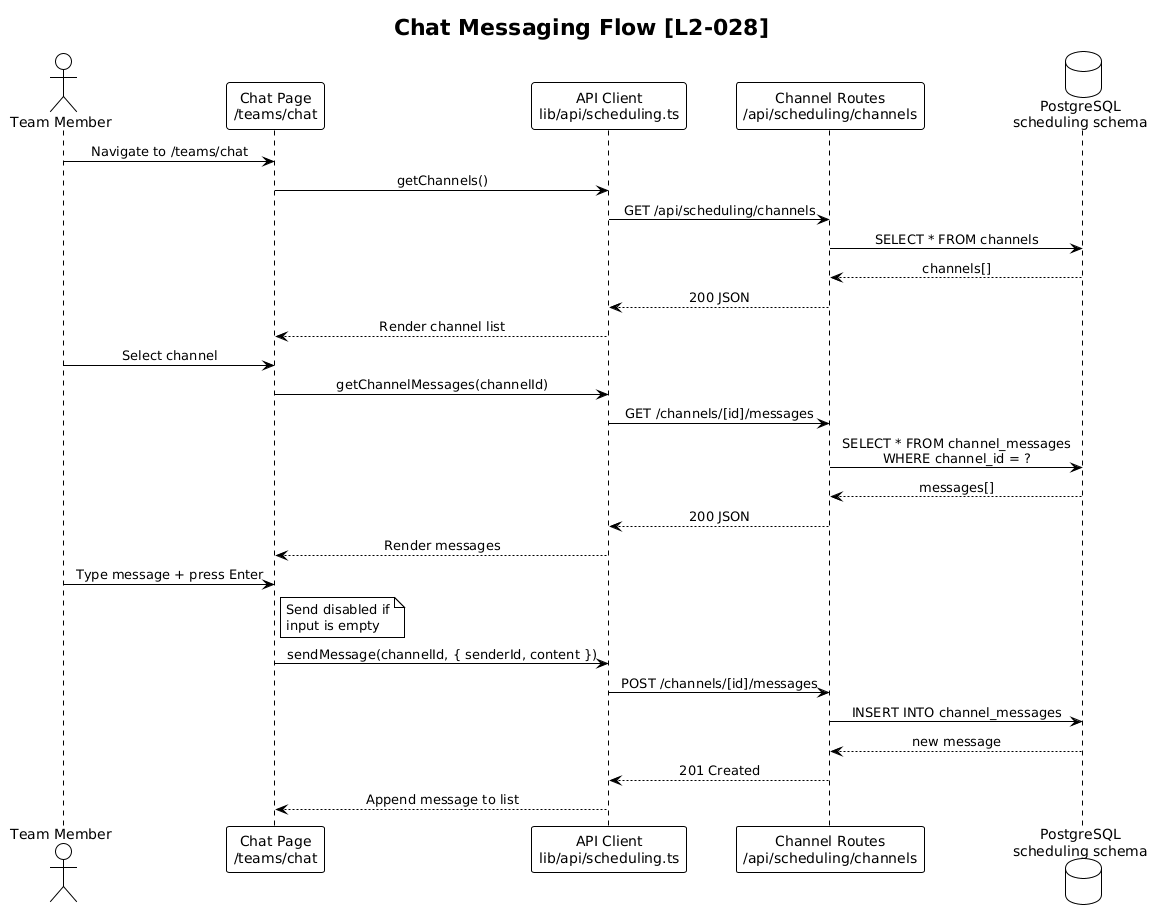

The diagram above was rendered by PlantUML. Its source (embedded in the PNG):
@startuml
!theme plain
skinparam sequenceMessageAlign center

title Chat Messaging Flow [L2-028]

actor "Team Member" as User
participant "Chat Page\n/teams/chat" as ChatUI
participant "API Client\nlib/api/scheduling.ts" as Client
participant "Channel Routes\n/api/scheduling/channels" as API
database "PostgreSQL\nscheduling schema" as DB

User -> ChatUI: Navigate to /teams/chat
ChatUI -> Client: getChannels()
Client -> API: GET /api/scheduling/channels
API -> DB: SELECT * FROM channels
DB --> API: channels[]
API --> Client: 200 JSON
Client --> ChatUI: Render channel list

User -> ChatUI: Select channel
ChatUI -> Client: getChannelMessages(channelId)
Client -> API: GET /channels/[id]/messages
API -> DB: SELECT * FROM channel_messages\nWHERE channel_id = ?
DB --> API: messages[]
API --> Client: 200 JSON
Client --> ChatUI: Render messages

User -> ChatUI: Type message + press Enter
note right of ChatUI: Send disabled if\ninput is empty
ChatUI -> Client: sendMessage(channelId, { senderId, content })
Client -> API: POST /channels/[id]/messages
API -> DB: INSERT INTO channel_messages
DB --> API: new message
API --> Client: 201 Created
Client --> ChatUI: Append message to list
@enduml